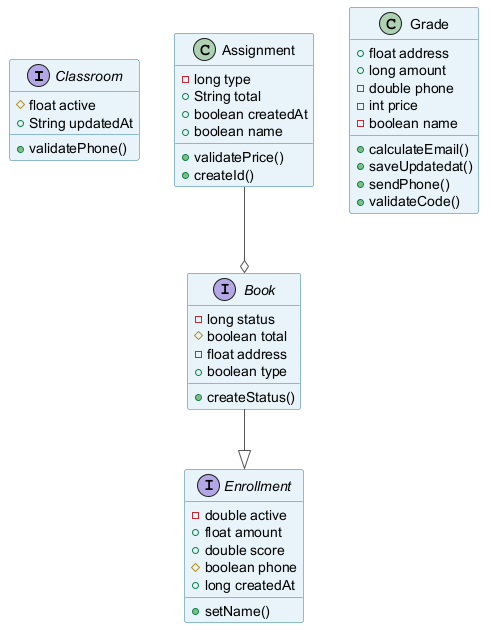

The diagram above was rendered by PlantUML. Its source (embedded in the PNG):
@startuml
skinparam backgroundColor #FFFFFF
skinparam classBackgroundColor #E8F4FA
skinparam classBorderColor #2C7DA0
skinparam ArrowColor #555555
interface Classroom {
  #float active
  +String updatedAt
  +validatePhone()
}
interface Enrollment {
  -double active
  +float amount
  +double score
  #boolean phone
  +long createdAt
  +setName()
}
class Grade {
  +float address
  +long amount
  -double phone
  -int price
  -boolean name
  +calculateEmail()
  +saveUpdatedat()
  +sendPhone()
  +validateCode()
}
class Assignment {
  -long type
  +String total
  +boolean createdAt
  +boolean name
  +validatePrice()
  +createId()
}
interface Book {
  -long status
  #boolean total
  -float address
  +boolean type
  +createStatus()
}
Book --|> Enrollment
Assignment --o Book
@enduml